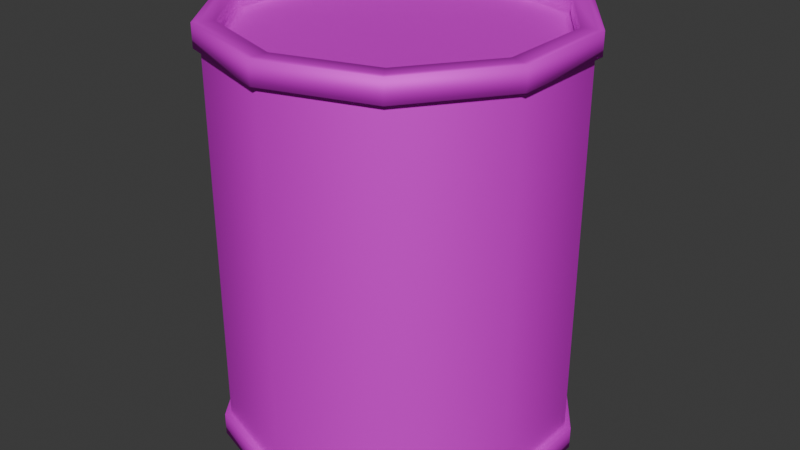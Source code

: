 # Source: Beans.blend  (saved by Blender 4.5.90; exported with 4.5.12 LTS)
import bpy
from mathutils import Matrix  # noqa: F401  (used for matrix-valued properties, if any)

bpy.ops.wm.read_factory_settings(use_empty=True)
scene = bpy.context.scene
scene.name = 'Scene'

# ---- collections
col_collection = bpy.data.collections.new('Collection'); scene.collection.children.link(col_collection)

# ---- images (referenced by path relative to the original .blend; pixels are not part of the script)
import os
ASSET_DIR = os.environ.get("B2B_ASSET_DIR", "")  # directory of the original .blend (textures are referenced by path, not embedded)
HERE = os.path.dirname(os.path.abspath(__file__))  # packed textures are extracted next to this script under _unpacked/

def load_image(name, relpath, width, height, colorspace="sRGB"):
    """Load a texture the original file referenced (path relative to the .blend, or extracted next to this script)."""
    p = next((c for c in (os.path.join(HERE, relpath), os.path.join(ASSET_DIR, relpath)) if relpath and os.path.exists(c)), "")
    if p:
        img = bpy.data.images.load(p, check_existing=True)
        img.name = name
    else:  # same state as the original file: an image datablock whose file is absent (Cycles renders it pink)
        img = bpy.data.images.new(name, width, height)
        img.source = "FILE"
        img.filepath = "//" + (relpath or name)
    img.colorspace_settings.name = colorspace
    return img
img_beans_png = load_image('beans.png', 'beans.png', 1024, 1024, 'sRGB')

# ---- materials (node trees are filled in below, after node groups)
mat_beans = bpy.data.materials.new('Beans')

# ---- material node trees
mat_beans.use_nodes = True; mat_beans.node_tree.nodes.clear()
_N = mat_beans.node_tree.nodes; _L = mat_beans.node_tree.links
n0 = _N.new('ShaderNodeBsdfPrincipled'); n0.name = 'Principled BSDF'; n0.location = (-200, 100)
n0.inputs[1].default_value = 0.5
n0.inputs[2].default_value = 0.7165
n1 = _N.new('ShaderNodeOutputMaterial'); n1.name = 'Material Output'; n1.location = (200, 100)
n2 = _N.new('ShaderNodeTexImage'); n2.name = 'Image Texture'; n2.location = (-490, 60)
n2.image = img_beans_png
n2.interpolation = 'Closest'
_L.new(n0.outputs[0], n1.inputs[0])
_L.new(n2.outputs[0], n0.inputs[0])
n1.is_active_output = True

# ---- world
world_world = bpy.data.worlds.new('World'); scene.world = world_world
world_world.use_nodes = True; world_world.node_tree.nodes.clear()
_N = world_world.node_tree.nodes; _L = world_world.node_tree.links
n0 = _N.new('ShaderNodeOutputWorld'); n0.name = 'World Output'; n0.location = (200, 100)
n1 = _N.new('ShaderNodeBackground'); n1.name = 'Background'; n1.location = (-200, 100)
n1.inputs[0].default_value = (0.05088, 0.05088, 0.05088, 1.0)
_L.new(n1.outputs[0], n0.inputs[0])
n0.is_active_output = True
world_world.color = (0.05088, 0.05088, 0.05088)
world_world.sun_shadow_jitter_overblur = 0.0

# ---- meshes
me_cylinder = bpy.data.meshes.new('Cylinder')
me_cylinder.from_pydata([(0.0, 0.1001, 0.1499), (0.05886, 0.08101, 0.1499), (0.09523, 0.03094, 0.1499), (0.09523, -0.03094, 0.1499), (0.05886, -0.08101, 0.1499), (0.0, -0.1001, 0.1499), (-0.05886, -0.08101, 0.1499), (-0.09523, -0.03094, 0.1499), (-0.09523, 0.03094, 0.1499), (-0.05886, 0.08101, 0.1499), (0.0, 0.109, 0.1357), (0.06407, 0.08819, 0.1357), (0.1037, 0.03369, 0.1357), (0.1037, -0.03369, 0.1357), (0.06407, -0.08819, 0.1357), (0.0, -0.109, 0.1357), (-0.06407, -0.08819, 0.1357), (-0.1037, -0.03369, 0.1357), (-0.1037, 0.03369, 0.1357), (-0.06407, 0.08819, 0.1357), (0.06644, 0.09145, 0.1499), (0.0, 0.113, 0.1499), (0.0, 0.113, 0.1357), (0.1075, 0.03493, 0.1499), (0.1075, -0.03493, 0.1499), (0.06644, -0.09145, 0.1499), (0.0, -0.113, 0.1499), (-0.06644, -0.09145, 0.1499), (-0.1075, -0.03493, 0.1499), (-0.1075, 0.03493, 0.1499), (-0.06644, 0.09145, 0.1499), (0.06644, 0.09145, 0.1357), (0.1075, 0.03493, 0.1357), (0.1075, -0.03493, 0.1357), (0.06644, -0.09145, 0.1357), (0.0, -0.113, 0.1357), (-0.06644, -0.09145, 0.1357), (-0.1075, -0.03493, 0.1357), (-0.1075, 0.03493, 0.1357), (-0.06644, 0.09145, 0.1357), (0.06407, 0.08819, 0.1499), (0.0, 0.109, 0.1499), (0.1037, 0.03369, 0.1499), (0.1037, -0.03369, 0.1499), (0.06407, -0.08819, 0.1499), (0.0, -0.109, 0.1499), (-0.06407, -0.08819, 0.1499), (-0.1037, -0.03369, 0.1499), (-0.1037, 0.03369, 0.1499), (-0.06407, 0.08819, 0.1499), (0.05616, 0.07729, 0.1394), (2.716e-10, 0.09554, 0.1394), (0.09086, 0.02952, 0.1394), (0.09086, -0.02952, 0.1394), (0.05616, -0.07729, 0.1394), (2.716e-10, -0.09554, 0.1394), (-0.05616, -0.07729, 0.1394), (-0.09086, -0.02952, 0.1394), (-0.09086, 0.02952, 0.1394), (-0.05616, 0.07729, 0.1394), (-0.09523, 0.03094, 0.1418), (-0.05886, 0.08101, 0.1418), (2.093e-10, -0.1001, 0.1418), (-0.05886, -0.08101, 0.1418), (0.09523, 0.03094, 0.1418), (0.09523, -0.03094, 0.1418), (2.093e-10, 0.1001, 0.1418), (-0.09523, -0.03094, 0.1418), (0.05886, -0.08101, 0.1418), (0.05886, 0.08101, 0.1418), (0.05886, 0.08101, 0.1394), (2.716e-10, 0.1001, 0.1394), (0.09523, 0.03094, 0.1394), (0.09523, -0.03094, 0.1394), (0.05886, -0.08101, 0.1394), (2.716e-10, -0.1001, 0.1394), (-0.05886, -0.08101, 0.1394), (-0.09523, -0.03094, 0.1394), (-0.09523, 0.03094, 0.1394), (-0.05886, 0.08101, 0.1394), (0.0, 0.1001, -0.1167), (0.05886, 0.08101, -0.1167), (0.09523, 0.03094, -0.1167), (0.09523, -0.03094, -0.1167), (0.05886, -0.08101, -0.1167), (0.0, -0.1001, -0.1167), (-0.05886, -0.08101, -0.1167), (-0.09523, -0.03094, -0.1167), (-0.09523, 0.03094, -0.1167), (-0.05886, 0.08101, -0.1167), (0.0, 0.109, -0.1025), (0.06407, 0.08819, -0.1025), (0.1037, 0.03369, -0.1025), (0.1037, -0.03369, -0.1025), (0.06407, -0.08819, -0.1025), (0.0, -0.109, -0.1025), (-0.06407, -0.08819, -0.1025), (-0.1037, -0.03369, -0.1025), (-0.1037, 0.03369, -0.1025), (-0.06407, 0.08819, -0.1025), (0.06644, 0.09145, -0.1167), (0.0, 0.113, -0.1167), (0.0, 0.113, -0.1025), (0.1075, 0.03493, -0.1167), (0.1075, -0.03493, -0.1167), (0.06644, -0.09145, -0.1167), (0.0, -0.113, -0.1167), (-0.06644, -0.09145, -0.1167), (-0.1075, -0.03493, -0.1167), (-0.1075, 0.03493, -0.1167), (-0.06644, 0.09145, -0.1167), (0.06644, 0.09145, -0.1025), (0.1075, 0.03493, -0.1025), (0.1075, -0.03493, -0.1025), (0.06644, -0.09145, -0.1025), (0.0, -0.113, -0.1025), (-0.06644, -0.09145, -0.1025), (-0.1075, -0.03493, -0.1025), (-0.1075, 0.03493, -0.1025), (-0.06644, 0.09145, -0.1025), (0.06407, 0.08819, -0.1167), (0.0, 0.109, -0.1167), (0.1037, 0.03369, -0.1167), (0.1037, -0.03369, -0.1167), (0.06407, -0.08819, -0.1167), (0.0, -0.109, -0.1167), (-0.06407, -0.08819, -0.1167), (-0.1037, -0.03369, -0.1167), (-0.1037, 0.03369, -0.1167), (-0.06407, 0.08819, -0.1167), (0.05616, 0.07729, -0.1062), (2.716e-10, 0.09554, -0.1062), (0.09086, 0.02952, -0.1062), (0.09086, -0.02952, -0.1062), (0.05616, -0.07729, -0.1062), (2.716e-10, -0.09554, -0.1062), (-0.05616, -0.07729, -0.1062), (-0.09086, -0.02952, -0.1062), (-0.09086, 0.02952, -0.1062), (-0.05616, 0.07729, -0.1062), (-0.09523, 0.03094, -0.1086), (-0.05886, 0.08101, -0.1086), (2.093e-10, -0.1001, -0.1086), (-0.05886, -0.08101, -0.1086), (0.09523, 0.03094, -0.1086), (0.09523, -0.03094, -0.1086), (2.093e-10, 0.1001, -0.1086), (-0.09523, -0.03094, -0.1086), (0.05886, -0.08101, -0.1086), (0.05886, 0.08101, -0.1086), (0.05886, 0.08101, -0.1062), (2.716e-10, 0.1001, -0.1062), (0.09523, 0.03094, -0.1062), (0.09523, -0.03094, -0.1062), (0.05886, -0.08101, -0.1062), (2.716e-10, -0.1001, -0.1062), (-0.05886, -0.08101, -0.1062), (-0.09523, -0.03094, -0.1062), (-0.09523, 0.03094, -0.1062), (-0.05886, 0.08101, -0.1062), (0.0, 0.109, 0.1319), (0.1037, 0.03369, 0.1319), (-0.06407, -0.08819, 0.1319), (-0.06407, 0.08819, 0.1319), (0.0, -0.109, 0.1319), (0.06407, -0.08819, 0.1319), (0.1037, -0.03369, 0.1319), (0.06407, 0.08819, 0.1319), (-0.1037, 0.03369, 0.1319), (-0.1037, -0.03369, 0.1319), (0.0, 0.109, -0.09874), (0.1037, 0.03369, -0.09874), (-0.06407, -0.08819, -0.09874), (-0.06407, 0.08819, -0.09874), (0.0, -0.109, -0.09874), (0.06407, -0.08819, -0.09874), (0.1037, -0.03369, -0.09874), (0.06407, 0.08819, -0.09874), (-0.1037, 0.03369, -0.09874), (-0.1037, -0.03369, -0.09874)], [], [(40, 42, 23, 20), (45, 46, 27, 26), (49, 41, 21, 30), (61, 60, 78, 79), (11, 10, 22, 31), (41, 40, 20, 21), (12, 11, 31, 32), (44, 45, 26, 25), (13, 12, 32, 33), (48, 49, 30, 29), (22, 21, 20, 31), (31, 20, 23, 32), (32, 23, 24, 33), (33, 24, 25, 34), (34, 25, 26, 35), (35, 26, 27, 36), (36, 27, 28, 37), (37, 28, 29, 38), (38, 29, 30, 39), (39, 30, 21, 22), (10, 19, 39, 22), (46, 47, 28, 27), (19, 18, 38, 39), (42, 43, 24, 23), (18, 17, 37, 38), (17, 16, 36, 37), (47, 48, 29, 28), (16, 15, 35, 36), (43, 44, 25, 24), (15, 14, 34, 35), (14, 13, 33, 34), (170, 90, 99, 173), (177, 91, 90, 170), (171, 92, 91, 177), (173, 99, 98, 178), (0, 1, 40, 41), (1, 2, 42, 40), (2, 3, 43, 42), (3, 4, 44, 43), (4, 5, 45, 44), (5, 6, 46, 45), (6, 7, 47, 46), (7, 8, 48, 47), (8, 9, 49, 48), (9, 0, 41, 49), (50, 51, 59, 58, 57, 56, 55, 54, 53, 52), (63, 62, 75, 76), (65, 64, 72, 73), (66, 61, 79, 71), (67, 63, 76, 77), (68, 65, 73, 74), (69, 66, 71, 70), (60, 67, 77, 78), (62, 68, 74, 75), (64, 69, 70, 72), (2, 1, 69, 64), (5, 4, 68, 62), (8, 7, 67, 60), (1, 0, 66, 69), (4, 3, 65, 68), (7, 6, 63, 67), (0, 9, 61, 66), (3, 2, 64, 65), (6, 5, 62, 63), (9, 8, 60, 61), (51, 50, 70, 71), (50, 52, 72, 70), (52, 53, 73, 72), (53, 54, 74, 73), (54, 55, 75, 74), (55, 56, 76, 75), (56, 57, 77, 76), (57, 58, 78, 77), (58, 59, 79, 78), (59, 51, 71, 79), (120, 100, 103, 122), (125, 106, 107, 126), (129, 110, 101, 121), (141, 159, 158, 140), (91, 111, 102, 90), (121, 101, 100, 120), (92, 112, 111, 91), (124, 105, 106, 125), (93, 113, 112, 92), (128, 109, 110, 129), (102, 111, 100, 101), (111, 112, 103, 100), (112, 113, 104, 103), (113, 114, 105, 104), (114, 115, 106, 105), (115, 116, 107, 106), (116, 117, 108, 107), (117, 118, 109, 108), (118, 119, 110, 109), (119, 102, 101, 110), (90, 102, 119, 99), (126, 107, 108, 127), (99, 119, 118, 98), (122, 103, 104, 123), (98, 118, 117, 97), (97, 117, 116, 96), (127, 108, 109, 128), (96, 116, 115, 95), (123, 104, 105, 124), (95, 115, 114, 94), (94, 114, 113, 93), (175, 94, 93, 176), (174, 95, 94, 175), (179, 97, 96, 172), (178, 98, 97, 179), (172, 96, 95, 174), (176, 93, 92, 171), (80, 121, 120, 81), (81, 120, 122, 82), (82, 122, 123, 83), (83, 123, 124, 84), (84, 124, 125, 85), (85, 125, 126, 86), (86, 126, 127, 87), (87, 127, 128, 88), (88, 128, 129, 89), (89, 129, 121, 80), (130, 132, 133, 134, 135, 136, 137, 138, 139, 131), (143, 156, 155, 142), (145, 153, 152, 144), (146, 151, 159, 141), (147, 157, 156, 143), (148, 154, 153, 145), (149, 150, 151, 146), (140, 158, 157, 147), (142, 155, 154, 148), (144, 152, 150, 149), (82, 144, 149, 81), (85, 142, 148, 84), (88, 140, 147, 87), (81, 149, 146, 80), (84, 148, 145, 83), (87, 147, 143, 86), (80, 146, 141, 89), (83, 145, 144, 82), (86, 143, 142, 85), (89, 141, 140, 88), (131, 151, 150, 130), (130, 150, 152, 132), (132, 152, 153, 133), (133, 153, 154, 134), (134, 154, 155, 135), (135, 155, 156, 136), (136, 156, 157, 137), (137, 157, 158, 138), (138, 158, 159, 139), (139, 159, 151, 131), (13, 166, 161, 12), (16, 162, 164, 15), (18, 168, 169, 17), (17, 169, 162, 16), (15, 164, 165, 14), (14, 165, 166, 13), (19, 163, 168, 18), (12, 161, 167, 11), (11, 167, 160, 10), (10, 160, 163, 19), (166, 176, 171, 161), (162, 172, 174, 164), (168, 178, 179, 169), (169, 179, 172, 162), (164, 174, 175, 165), (165, 175, 176, 166), (163, 173, 178, 168), (161, 171, 177, 167), (167, 177, 170, 160), (160, 170, 173, 163)])
me_cylinder.polygons.foreach_set('use_smooth', [True] * 172)
_uv = me_cylinder.uv_layers.new(name='UVMap')
_uv.uv.foreach_set('vector', [0.5023, 0.562, 0.5298, 0.5242, 0.5324, 0.5251, 0.5039, 0.5643, 0.4578, 0.4252, 0.4134, 0.4396, 0.4117, 0.4374, 0.4578, 0.4224, 0.4134, 0.562, 0.4578, 0.5765, 0.4578, 0.5793, 0.4117, 0.5643, 0.6902, 0.561, 0.6902, 0.5436, 0.691, 0.5436, 0.691, 0.561, 0.4089, 0.5834, 0.4573, 0.5991, 0.4573, 0.6022, 0.4071, 0.5858, 0.4578, 0.5765, 0.5023, 0.562, 0.5039, 0.5643, 0.4578, 0.5793, 0.379, 0.5422, 0.4089, 0.5834, 0.4071, 0.5858, 0.3761, 0.5432, 0.5023, 0.4396, 0.4578, 0.4252, 0.4578, 0.4224, 0.5039, 0.4374, 0.379, 0.4913, 0.379, 0.5422, 0.3761, 0.5432, 0.3761, 0.4904, 0.3859, 0.5242, 0.4134, 0.562, 0.4117, 0.5643, 0.3832, 0.5251, 0.7906, 0.4877, 0.776, 0.4877, 0.776, 0.4294, 0.7906, 0.4294, 0.6676, 0.4799, 0.6626, 0.4799, 0.6626, 0.4602, 0.6676, 0.4602, 0.6676, 0.4602, 0.6626, 0.4602, 0.6626, 0.4359, 0.6676, 0.4359, 0.6676, 0.4359, 0.6626, 0.4359, 0.6626, 0.4163, 0.6676, 0.4163, 0.706, 0.4602, 0.701, 0.4602, 0.701, 0.4406, 0.706, 0.4406, 0.706, 0.4406, 0.701, 0.4406, 0.701, 0.4163, 0.706, 0.4163, 0.6725, 0.5682, 0.6675, 0.5682, 0.6675, 0.5486, 0.6725, 0.5486, 0.6725, 0.5486, 0.6675, 0.5486, 0.6675, 0.5243, 0.6725, 0.5243, 0.6725, 0.5243, 0.6675, 0.5243, 0.6675, 0.5047, 0.6725, 0.5047, 0.7906, 0.5598, 0.776, 0.5598, 0.776, 0.4877, 0.7906, 0.4877, 0.4573, 0.5991, 0.5057, 0.5834, 0.5075, 0.5858, 0.4573, 0.6022, 0.4134, 0.4396, 0.3859, 0.4775, 0.3832, 0.4766, 0.4117, 0.4374, 0.5057, 0.5834, 0.5356, 0.5422, 0.5385, 0.5432, 0.5075, 0.5858, 0.5298, 0.5242, 0.5298, 0.4775, 0.5324, 0.4766, 0.5324, 0.5251, 0.5356, 0.5422, 0.5356, 0.4913, 0.5385, 0.4904, 0.5385, 0.5432, 0.5356, 0.4913, 0.5057, 0.4502, 0.5075, 0.4477, 0.5385, 0.4904, 0.3859, 0.4775, 0.3859, 0.5242, 0.3832, 0.5251, 0.3832, 0.4766, 0.5057, 0.4502, 0.4573, 0.4345, 0.4573, 0.4314, 0.5075, 0.4477, 0.5298, 0.4775, 0.5023, 0.4396, 0.5039, 0.4374, 0.5324, 0.4766, 0.4573, 0.4345, 0.4089, 0.4502, 0.4071, 0.4477, 0.4573, 0.4314, 0.4089, 0.4502, 0.379, 0.4913, 0.3761, 0.4904, 0.4071, 0.4477, 0.159, 0.6674, 0.1589, 0.6617, 0.2548, 0.6617, 0.2548, 0.6669, 0.08172, 0.6679, 0.08172, 0.6627, 0.1591, 0.6627, 0.159, 0.6674, 0.8888, 0.6619, 0.8888, 0.6564, 0.9688, 0.6564, 0.9688, 0.6619, 0.2548, 0.6669, 0.2548, 0.6617, 0.3324, 0.6617, 0.3322, 0.6669, 0.4578, 0.5703, 0.4987, 0.5571, 0.5023, 0.562, 0.4578, 0.5765, 0.4987, 0.5571, 0.5239, 0.5223, 0.5298, 0.5242, 0.5023, 0.562, 0.5239, 0.5223, 0.5239, 0.4794, 0.5298, 0.4775, 0.5298, 0.5242, 0.5239, 0.4794, 0.4987, 0.4446, 0.5023, 0.4396, 0.5298, 0.4775, 0.4987, 0.4446, 0.4578, 0.4314, 0.4578, 0.4252, 0.5023, 0.4396, 0.4578, 0.4314, 0.417, 0.4446, 0.4134, 0.4396, 0.4578, 0.4252, 0.417, 0.4446, 0.3918, 0.4794, 0.3859, 0.4775, 0.4134, 0.4396, 0.3918, 0.4794, 0.3918, 0.5223, 0.3859, 0.5242, 0.3859, 0.4775, 0.3918, 0.5223, 0.417, 0.5571, 0.4134, 0.562, 0.3859, 0.5242, 0.417, 0.5571, 0.4578, 0.5703, 0.4578, 0.5765, 0.4134, 0.562, 0.07141, 0.5927, 0.03128, 0.5303, 0.03551, 0.4562, 0.08249, 0.3987, 0.1543, 0.3798, 0.2234, 0.4068, 0.2636, 0.4692, 0.2593, 0.5433, 0.2124, 0.6008, 0.1406, 0.6196, 0.7568, 0.5965, 0.7568, 0.5449, 0.7593, 0.5449, 0.7593, 0.5965, 0.5779, 0.5869, 0.5779, 0.5654, 0.5787, 0.5654, 0.5787, 0.5869, 0.6946, 0.4337, 0.6946, 0.4163, 0.6954, 0.4163, 0.6954, 0.4337, 0.6902, 0.5221, 0.6902, 0.5047, 0.691, 0.5047, 0.691, 0.5221, 0.7568, 0.4811, 0.7568, 0.4294, 0.7593, 0.4294, 0.7593, 0.4811, 0.6946, 0.4552, 0.6946, 0.4337, 0.6954, 0.4337, 0.6954, 0.4552, 0.6902, 0.5436, 0.6902, 0.5221, 0.691, 0.5221, 0.691, 0.5436, 0.7568, 0.5449, 0.7568, 0.4811, 0.7593, 0.4811, 0.7593, 0.5449, 0.6946, 0.4726, 0.6946, 0.4552, 0.6954, 0.4552, 0.6954, 0.4726, 0.6917, 0.4726, 0.6917, 0.4552, 0.6946, 0.4552, 0.6946, 0.4726, 0.7484, 0.5449, 0.7484, 0.4811, 0.7568, 0.4811, 0.7568, 0.5449, 0.6874, 0.5436, 0.6874, 0.5221, 0.6902, 0.5221, 0.6902, 0.5436, 0.6917, 0.4552, 0.6917, 0.4337, 0.6946, 0.4337, 0.6946, 0.4552, 0.7484, 0.4811, 0.7484, 0.4294, 0.7568, 0.4294, 0.7568, 0.4811, 0.6874, 0.5221, 0.6874, 0.5047, 0.6902, 0.5047, 0.6902, 0.5221, 0.6917, 0.4337, 0.6917, 0.4163, 0.6946, 0.4163, 0.6946, 0.4337, 0.5751, 0.5869, 0.5751, 0.5654, 0.5779, 0.5654, 0.5779, 0.5869, 0.7484, 0.5965, 0.7484, 0.5449, 0.7568, 0.5449, 0.7568, 0.5965, 0.6874, 0.561, 0.6874, 0.5436, 0.6902, 0.5436, 0.6902, 0.561, 0.1474, 0.6198, 0.218, 0.5969, 0.2214, 0.6016, 0.1474, 0.6256, 0.218, 0.5969, 0.2616, 0.5368, 0.2671, 0.5386, 0.2214, 0.6016, 0.2616, 0.5368, 0.2616, 0.4626, 0.2671, 0.4608, 0.2671, 0.5386, 0.2616, 0.4626, 0.218, 0.4026, 0.2214, 0.3979, 0.2671, 0.4608, 0.218, 0.4026, 0.1474, 0.3796, 0.1474, 0.3739, 0.2214, 0.3979, 0.1474, 0.3796, 0.07684, 0.4026, 0.07344, 0.3979, 0.1474, 0.3739, 0.07684, 0.4026, 0.03321, 0.4626, 0.02772, 0.4608, 0.07344, 0.3979, 0.03321, 0.4626, 0.03321, 0.5368, 0.02772, 0.5386, 0.02772, 0.4608, 0.03321, 0.5368, 0.07684, 0.5969, 0.07344, 0.6016, 0.02772, 0.5386, 0.07684, 0.5969, 0.1474, 0.6198, 0.1474, 0.6256, 0.07344, 0.6016, 0.8601, 0.5728, 0.8586, 0.575, 0.8317, 0.538, 0.8343, 0.5372, 0.902, 0.444, 0.902, 0.4414, 0.9454, 0.4555, 0.9438, 0.4576, 0.9438, 0.5728, 0.9454, 0.575, 0.902, 0.5891, 0.902, 0.5864, 0.6833, 0.4726, 0.6825, 0.4726, 0.6825, 0.4552, 0.6833, 0.4552, 0.4902, 0.5705, 0.4915, 0.5723, 0.4539, 0.5846, 0.4539, 0.5823, 0.902, 0.5864, 0.902, 0.5891, 0.8586, 0.575, 0.8601, 0.5728, 0.5126, 0.5397, 0.5147, 0.5404, 0.4915, 0.5723, 0.4902, 0.5705, 0.8601, 0.4576, 0.8586, 0.4555, 0.902, 0.4414, 0.902, 0.444, 0.5126, 0.5016, 0.5147, 0.5009, 0.5147, 0.5404, 0.5126, 0.5397, 0.9697, 0.5372, 0.9722, 0.538, 0.9454, 0.575, 0.9438, 0.5728, 0.6966, 0.5243, 0.6966, 0.5047, 0.7016, 0.5047, 0.7016, 0.5243, 0.5738, 0.5598, 0.5738, 0.5402, 0.5787, 0.5402, 0.5787, 0.5598, 0.5738, 0.5402, 0.5738, 0.5159, 0.5787, 0.5159, 0.5787, 0.5402, 0.5738, 0.5159, 0.5738, 0.4963, 0.5787, 0.4963, 0.5787, 0.5159, 0.6966, 0.5981, 0.6966, 0.5785, 0.7016, 0.5785, 0.7016, 0.5981, 0.6966, 0.5785, 0.6966, 0.5542, 0.7016, 0.5542, 0.7016, 0.5785, 0.5843, 0.5598, 0.5843, 0.5402, 0.5893, 0.5402, 0.5893, 0.5598, 0.5843, 0.5402, 0.5843, 0.5159, 0.5893, 0.5159, 0.5893, 0.5402, 0.5843, 0.5159, 0.5843, 0.4963, 0.5893, 0.4963, 0.5893, 0.5159, 0.6966, 0.5486, 0.6966, 0.5243, 0.7016, 0.5243, 0.7016, 0.5486, 0.4539, 0.5823, 0.4539, 0.5846, 0.4164, 0.5723, 0.4177, 0.5705, 0.9438, 0.4576, 0.9454, 0.4555, 0.9722, 0.4924, 0.9697, 0.4932, 0.4177, 0.5705, 0.4164, 0.5723, 0.3931, 0.5404, 0.3953, 0.5397, 0.8343, 0.5372, 0.8317, 0.538, 0.8317, 0.4924, 0.8343, 0.4932, 0.3953, 0.5397, 0.3931, 0.5404, 0.3931, 0.5009, 0.3953, 0.5016, 0.3953, 0.5016, 0.3931, 0.5009, 0.4164, 0.4689, 0.4177, 0.4707, 0.9697, 0.4932, 0.9722, 0.4924, 0.9722, 0.538, 0.9697, 0.5372, 0.4177, 0.4707, 0.4164, 0.4689, 0.4539, 0.4567, 0.4539, 0.459, 0.8343, 0.4932, 0.8317, 0.4924, 0.8586, 0.4555, 0.8601, 0.4576, 0.4539, 0.459, 0.4539, 0.4567, 0.4915, 0.4689, 0.4902, 0.4707, 0.4902, 0.4707, 0.4915, 0.4689, 0.5147, 0.5009, 0.5126, 0.5016, 0.7099, 0.6619, 0.7099, 0.6564, 0.7899, 0.6564, 0.7899, 0.6619, 0.6009, 0.6673, 0.6011, 0.6614, 0.679, 0.6614, 0.679, 0.6667, 0.4276, 0.6674, 0.4272, 0.6626, 0.5048, 0.6626, 0.5048, 0.6678, 0.3322, 0.6669, 0.332, 0.6617, 0.4279, 0.6617, 0.4276, 0.6674, 0.5048, 0.6678, 0.5048, 0.6626, 0.6007, 0.6626, 0.6009, 0.6673, 0.7899, 0.6619, 0.7899, 0.6564, 0.8888, 0.6564, 0.8888, 0.6619, 0.902, 0.5806, 0.902, 0.5864, 0.8601, 0.5728, 0.8635, 0.5681, 0.8635, 0.5681, 0.8601, 0.5728, 0.8343, 0.5372, 0.8398, 0.5354, 0.8398, 0.5354, 0.8343, 0.5372, 0.8343, 0.4932, 0.8398, 0.495, 0.8398, 0.495, 0.8343, 0.4932, 0.8601, 0.4576, 0.8635, 0.4623, 0.8635, 0.4623, 0.8601, 0.4576, 0.902, 0.444, 0.902, 0.4498, 0.902, 0.4498, 0.902, 0.444, 0.9438, 0.4576, 0.9404, 0.4623, 0.9404, 0.4623, 0.9438, 0.4576, 0.9697, 0.4932, 0.9642, 0.495, 0.9642, 0.495, 0.9697, 0.4932, 0.9697, 0.5372, 0.9642, 0.5354, 0.9642, 0.5354, 0.9697, 0.5372, 0.9438, 0.5728, 0.9404, 0.5681, 0.9404, 0.5681, 0.9438, 0.5728, 0.902, 0.5864, 0.902, 0.5806, 0.712, 0.3297, 0.6598, 0.2578, 0.6598, 0.169, 0.712, 0.09711, 0.7965, 0.06966, 0.881, 0.09711, 0.9333, 0.169, 0.9333, 0.2578, 0.881, 0.3297, 0.7965, 0.3572, 0.674, 0.4726, 0.6732, 0.4726, 0.6732, 0.4552, 0.674, 0.4552, 0.5852, 0.5869, 0.5843, 0.5869, 0.5843, 0.5654, 0.5852, 0.5654, 0.6789, 0.5221, 0.6781, 0.5221, 0.6781, 0.5047, 0.6789, 0.5047, 0.6833, 0.4337, 0.6825, 0.4337, 0.6825, 0.4163, 0.6833, 0.4163, 0.674, 0.4337, 0.6732, 0.4337, 0.6732, 0.4163, 0.674, 0.4163, 0.6789, 0.5436, 0.6781, 0.5436, 0.6781, 0.5221, 0.6789, 0.5221, 0.6833, 0.4552, 0.6825, 0.4552, 0.6825, 0.4337, 0.6833, 0.4337, 0.674, 0.4552, 0.6732, 0.4552, 0.6732, 0.4337, 0.674, 0.4337, 0.6789, 0.561, 0.6781, 0.561, 0.6781, 0.5436, 0.6789, 0.5436, 0.6818, 0.561, 0.6789, 0.561, 0.6789, 0.5436, 0.6818, 0.5436, 0.6769, 0.4552, 0.674, 0.4552, 0.674, 0.4337, 0.6769, 0.4337, 0.6861, 0.4552, 0.6833, 0.4552, 0.6833, 0.4337, 0.6861, 0.4337, 0.6818, 0.5436, 0.6789, 0.5436, 0.6789, 0.5221, 0.6818, 0.5221, 0.6769, 0.4337, 0.674, 0.4337, 0.674, 0.4163, 0.6769, 0.4163, 0.6861, 0.4337, 0.6833, 0.4337, 0.6833, 0.4163, 0.6861, 0.4163, 0.6818, 0.5221, 0.6789, 0.5221, 0.6789, 0.5047, 0.6818, 0.5047, 0.588, 0.5869, 0.5852, 0.5869, 0.5852, 0.5654, 0.588, 0.5654, 0.6769, 0.4726, 0.674, 0.4726, 0.674, 0.4552, 0.6769, 0.4552, 0.6861, 0.4726, 0.6833, 0.4726, 0.6833, 0.4552, 0.6861, 0.4552, 0.7965, 0.3572, 0.7965, 0.3641, 0.708, 0.3353, 0.712, 0.3297, 0.712, 0.3297, 0.708, 0.3353, 0.6532, 0.26, 0.6598, 0.2578, 0.6598, 0.2578, 0.6532, 0.26, 0.6532, 0.1669, 0.6598, 0.169, 0.6598, 0.169, 0.6532, 0.1669, 0.708, 0.09152, 0.712, 0.09711, 0.712, 0.09711, 0.708, 0.09152, 0.7965, 0.06274, 0.7965, 0.06966, 0.7965, 0.06966, 0.7965, 0.06274, 0.8851, 0.09152, 0.881, 0.09711, 0.881, 0.09711, 0.8851, 0.09152, 0.9398, 0.1669, 0.9333, 0.169, 0.9333, 0.169, 0.9398, 0.1669, 0.9398, 0.26, 0.9333, 0.2578, 0.9333, 0.2578, 0.9398, 0.26, 0.8851, 0.3353, 0.881, 0.3297, 0.881, 0.3297, 0.8851, 0.3353, 0.7965, 0.3641, 0.7965, 0.3572, 0.7899, 0.9995, 0.7899, 0.9941, 0.8888, 0.9941, 0.8888, 0.9995, 0.5048, 0.9952, 0.5048, 0.9899, 0.6009, 0.99, 0.6009, 0.9953, 0.3322, 0.9943, 0.3322, 0.9891, 0.4276, 0.9895, 0.4276, 0.9948, 0.4276, 0.9948, 0.4276, 0.9895, 0.5048, 0.9899, 0.5048, 0.9952, 0.6009, 0.9953, 0.6009, 0.99, 0.679, 0.9901, 0.679, 0.9954, 0.7099, 0.9995, 0.7099, 0.9941, 0.7899, 0.9941, 0.7899, 0.9995, 0.2548, 0.9943, 0.2548, 0.9891, 0.3322, 0.9891, 0.3322, 0.9943, 0.8888, 0.9995, 0.8888, 0.9941, 0.9688, 0.9941, 0.9688, 0.9995, 0.08172, 0.9945, 0.08172, 0.9892, 0.159, 0.9891, 0.159, 0.9944, 0.159, 0.9944, 0.159, 0.9891, 0.2548, 0.9891, 0.2548, 0.9943, 0.7899, 0.9941, 0.7899, 0.6619, 0.8888, 0.6619, 0.8888, 0.9941, 0.5048, 0.9899, 0.5048, 0.6678, 0.6009, 0.6673, 0.6009, 0.99, 0.3322, 0.9891, 0.3322, 0.6669, 0.4276, 0.6674, 0.4276, 0.9895, 0.4276, 0.9895, 0.4276, 0.6674, 0.5048, 0.6678, 0.5048, 0.9899, 0.6009, 0.99, 0.6009, 0.6673, 0.679, 0.6667, 0.679, 0.9901, 0.7099, 0.9941, 0.7099, 0.6619, 0.7899, 0.6619, 0.7899, 0.9941, 0.2548, 0.9891, 0.2548, 0.6669, 0.3322, 0.6669, 0.3322, 0.9891, 0.8888, 0.9941, 0.8888, 0.6619, 0.9688, 0.6619, 0.9688, 0.9941, 0.08172, 0.9892, 0.08172, 0.6679, 0.159, 0.6674, 0.159, 0.9891, 0.159, 0.9891, 0.159, 0.6674, 0.2548, 0.6669, 0.2548, 0.9891])
me_cylinder.materials.append(mat_beans)
me_cylinder.update()

# ---- objects
ob_cylinder = bpy.data.objects.new('Cylinder', me_cylinder)

# ---- transforms, parenting, visibility, modifiers, constraints
ob_cylinder.location = (0.0, 0.0, 0.1089)

# ---- collection membership
col_collection.objects.link(ob_cylinder)

# ---- scene / render settings (as saved in the file)
scene.frame_start = 1; scene.frame_end = 250; scene.frame_set(1)
scene.render.engine = 'BLENDER_EEVEE_NEXT'
bpy.context.view_layer.update()

# ---- added for rendering (the .blend has no active camera and no usable light): camera, sun
cam_auto = bpy.data.cameras.new('AutoCamera')
cam_auto.lens = 50.0
cam_auto.sensor_width = 36.0
cam_auto.clip_end = 1000.0
ob_auto_camera = bpy.data.objects.new('AutoCamera', cam_auto)
scene.collection.objects.link(ob_auto_camera)
ob_auto_camera.location = (0.379748, -0.455698, 0.429295)
ob_auto_camera.rotation_euler = (1.09748, -7.21219e-08, 0.694738)
scene.camera = ob_auto_camera
light_auto_sun = bpy.data.lights.new('AutoSun', 'SUN')
light_auto_sun.energy = 3.0
light_auto_sun.angle = 0.0523599
ob_auto_sun = bpy.data.objects.new('AutoSun', light_auto_sun)
scene.collection.objects.link(ob_auto_sun)
ob_auto_sun.rotation_euler = (0.872665, 0.174533, 0.523599)
bpy.context.view_layer.update()

